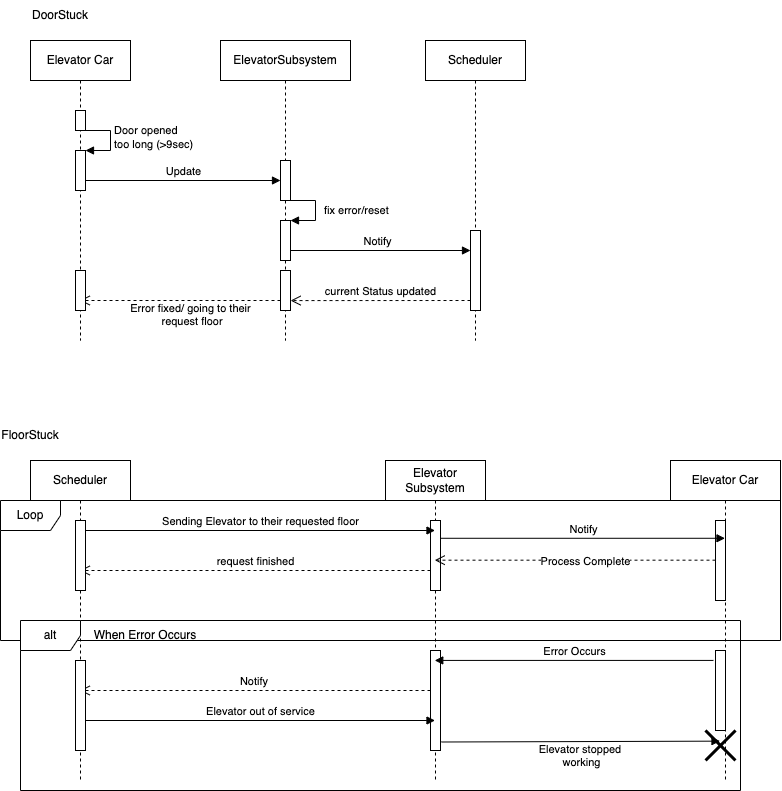

The diagram above was exported from draw.io. Its source (the exported page's mxGraphModel, read from the mxfile embedded in the PNG):
<mxGraphModel dx="1150" dy="683" grid="1" gridSize="10" guides="1" tooltips="1" connect="1" arrows="1" fold="1" page="1" pageScale="1" pageWidth="850" pageHeight="1100" math="0" shadow="0">
  <root>
    <mxCell id="0" />
    <mxCell id="1" parent="0" />
    <mxCell id="6MMg1ee782qCfKri8jzk-7" value="Scheduler" style="shape=umlLifeline;perimeter=lifelinePerimeter;whiteSpace=wrap;html=1;container=1;collapsible=0;recursiveResize=0;outlineConnect=0;fillColor=#FFFFFF;" vertex="1" parent="1">
      <mxGeometry x="465" y="60" width="100" height="300" as="geometry" />
    </mxCell>
    <mxCell id="6MMg1ee782qCfKri8jzk-8" value="" style="html=1;points=[];perimeter=orthogonalPerimeter;fillColor=#FFFFFF;" vertex="1" parent="6MMg1ee782qCfKri8jzk-7">
      <mxGeometry x="45" y="190" width="10" height="80" as="geometry" />
    </mxCell>
    <mxCell id="6MMg1ee782qCfKri8jzk-9" value="Notify" style="html=1;verticalAlign=bottom;endArrow=block;rounded=0;fillColor=#FFFFFF;" edge="1" parent="6MMg1ee782qCfKri8jzk-7" source="6MMg1ee782qCfKri8jzk-11">
      <mxGeometry width="80" relative="1" as="geometry">
        <mxPoint x="-85" y="210" as="sourcePoint" />
        <mxPoint x="45" y="210" as="targetPoint" />
      </mxGeometry>
    </mxCell>
    <mxCell id="6MMg1ee782qCfKri8jzk-10" value="current Status updated" style="html=1;verticalAlign=bottom;endArrow=open;dashed=1;endSize=8;rounded=0;fillColor=#FFFFFF;entryX=1.009;entryY=0.752;entryDx=0;entryDy=0;entryPerimeter=0;" edge="1" parent="6MMg1ee782qCfKri8jzk-7" target="6MMg1ee782qCfKri8jzk-15">
      <mxGeometry relative="1" as="geometry">
        <mxPoint x="45" y="260" as="sourcePoint" />
        <mxPoint x="-35" y="260" as="targetPoint" />
      </mxGeometry>
    </mxCell>
    <mxCell id="6MMg1ee782qCfKri8jzk-11" value="ElevatorSubsystem" style="shape=umlLifeline;perimeter=lifelinePerimeter;whiteSpace=wrap;html=1;container=1;collapsible=0;recursiveResize=0;outlineConnect=0;fillColor=#FFFFFF;" vertex="1" parent="1">
      <mxGeometry x="260" y="60" width="130" height="300" as="geometry" />
    </mxCell>
    <mxCell id="6MMg1ee782qCfKri8jzk-12" value="" style="html=1;points=[];perimeter=orthogonalPerimeter;fillColor=#FFFFFF;" vertex="1" parent="6MMg1ee782qCfKri8jzk-11">
      <mxGeometry x="60" y="120" width="10" height="40" as="geometry" />
    </mxCell>
    <mxCell id="6MMg1ee782qCfKri8jzk-13" value="" style="html=1;points=[];perimeter=orthogonalPerimeter;fillColor=#FFFFFF;" vertex="1" parent="6MMg1ee782qCfKri8jzk-11">
      <mxGeometry x="60" y="180" width="10" height="40" as="geometry" />
    </mxCell>
    <mxCell id="6MMg1ee782qCfKri8jzk-14" value="fix error/reset" style="edgeStyle=orthogonalEdgeStyle;html=1;align=left;spacingLeft=2;endArrow=block;rounded=0;entryX=1;entryY=0;fillColor=#FFFFFF;" edge="1" parent="6MMg1ee782qCfKri8jzk-11" target="6MMg1ee782qCfKri8jzk-13">
      <mxGeometry x="0.0667" y="5" relative="1" as="geometry">
        <mxPoint x="65" y="160" as="sourcePoint" />
        <Array as="points">
          <mxPoint x="95" y="160" />
        </Array>
        <mxPoint as="offset" />
      </mxGeometry>
    </mxCell>
    <mxCell id="6MMg1ee782qCfKri8jzk-15" value="" style="html=1;points=[];perimeter=orthogonalPerimeter;fillColor=#FFFFFF;" vertex="1" parent="6MMg1ee782qCfKri8jzk-11">
      <mxGeometry x="60" y="230" width="10" height="40" as="geometry" />
    </mxCell>
    <mxCell id="6MMg1ee782qCfKri8jzk-16" value="Error fixed/ going to their&lt;br&gt;&amp;nbsp;request floor" style="html=1;verticalAlign=bottom;endArrow=open;dashed=1;endSize=8;rounded=0;fillColor=#FFFFFF;" edge="1" parent="6MMg1ee782qCfKri8jzk-11" target="6MMg1ee782qCfKri8jzk-17">
      <mxGeometry x="-0.1027" y="30" relative="1" as="geometry">
        <mxPoint x="60" y="260" as="sourcePoint" />
        <mxPoint x="-20" y="260" as="targetPoint" />
        <mxPoint as="offset" />
      </mxGeometry>
    </mxCell>
    <mxCell id="6MMg1ee782qCfKri8jzk-17" value="Elevator Car" style="shape=umlLifeline;perimeter=lifelinePerimeter;whiteSpace=wrap;html=1;container=1;collapsible=0;recursiveResize=0;outlineConnect=0;fillColor=#FFFFFF;" vertex="1" parent="1">
      <mxGeometry x="70" y="60" width="100" height="300" as="geometry" />
    </mxCell>
    <mxCell id="6MMg1ee782qCfKri8jzk-18" value="" style="html=1;points=[];perimeter=orthogonalPerimeter;fillColor=#FFFFFF;" vertex="1" parent="6MMg1ee782qCfKri8jzk-17">
      <mxGeometry x="45" y="70" width="10" height="20" as="geometry" />
    </mxCell>
    <mxCell id="6MMg1ee782qCfKri8jzk-19" value="" style="html=1;points=[];perimeter=orthogonalPerimeter;fillColor=#FFFFFF;" vertex="1" parent="6MMg1ee782qCfKri8jzk-17">
      <mxGeometry x="45" y="110" width="10" height="40" as="geometry" />
    </mxCell>
    <mxCell id="6MMg1ee782qCfKri8jzk-20" value="Door opened&amp;nbsp;&lt;br&gt;too long (&amp;gt;9sec)" style="edgeStyle=orthogonalEdgeStyle;html=1;align=left;spacingLeft=2;endArrow=block;rounded=0;entryX=1;entryY=0;fillColor=#FFFFFF;" edge="1" parent="6MMg1ee782qCfKri8jzk-17" target="6MMg1ee782qCfKri8jzk-19">
      <mxGeometry relative="1" as="geometry">
        <mxPoint x="50" y="90" as="sourcePoint" />
        <Array as="points">
          <mxPoint x="80" y="90" />
        </Array>
      </mxGeometry>
    </mxCell>
    <mxCell id="6MMg1ee782qCfKri8jzk-21" value="Update" style="html=1;verticalAlign=bottom;endArrow=block;rounded=0;fillColor=#FFFFFF;" edge="1" parent="6MMg1ee782qCfKri8jzk-17" target="6MMg1ee782qCfKri8jzk-12">
      <mxGeometry width="80" relative="1" as="geometry">
        <mxPoint x="55" y="140" as="sourcePoint" />
        <mxPoint x="170" y="140" as="targetPoint" />
      </mxGeometry>
    </mxCell>
    <mxCell id="6MMg1ee782qCfKri8jzk-22" value="" style="html=1;points=[];perimeter=orthogonalPerimeter;fillColor=#FFFFFF;" vertex="1" parent="6MMg1ee782qCfKri8jzk-17">
      <mxGeometry x="45" y="230" width="10" height="40" as="geometry" />
    </mxCell>
    <mxCell id="6MMg1ee782qCfKri8jzk-23" value="Elevator Subsystem" style="shape=umlLifeline;perimeter=lifelinePerimeter;whiteSpace=wrap;html=1;container=1;collapsible=0;recursiveResize=0;outlineConnect=0;" vertex="1" parent="1">
      <mxGeometry x="425" y="480" width="100" height="320" as="geometry" />
    </mxCell>
    <mxCell id="6MMg1ee782qCfKri8jzk-25" value="" style="html=1;points=[];perimeter=orthogonalPerimeter;" vertex="1" parent="6MMg1ee782qCfKri8jzk-23">
      <mxGeometry x="45" y="60" width="10" height="70" as="geometry" />
    </mxCell>
    <mxCell id="6MMg1ee782qCfKri8jzk-29" value="request finished" style="html=1;verticalAlign=bottom;endArrow=open;dashed=1;endSize=8;rounded=0;" edge="1" parent="6MMg1ee782qCfKri8jzk-23" target="6MMg1ee782qCfKri8jzk-24">
      <mxGeometry relative="1" as="geometry">
        <mxPoint x="45" y="110" as="sourcePoint" />
        <mxPoint x="-205" y="110" as="targetPoint" />
      </mxGeometry>
    </mxCell>
    <mxCell id="6MMg1ee782qCfKri8jzk-31" value="" style="html=1;points=[];perimeter=orthogonalPerimeter;" vertex="1" parent="6MMg1ee782qCfKri8jzk-23">
      <mxGeometry x="45" y="190" width="10" height="100" as="geometry" />
    </mxCell>
    <mxCell id="6MMg1ee782qCfKri8jzk-33" value="Notify&amp;nbsp;" style="html=1;verticalAlign=bottom;endArrow=open;dashed=1;endSize=8;rounded=0;" edge="1" parent="6MMg1ee782qCfKri8jzk-23">
      <mxGeometry relative="1" as="geometry">
        <mxPoint x="45" y="230" as="sourcePoint" />
        <mxPoint x="-305.7499999999998" y="230" as="targetPoint" />
        <Array as="points">
          <mxPoint x="-65" y="230" />
        </Array>
      </mxGeometry>
    </mxCell>
    <mxCell id="6MMg1ee782qCfKri8jzk-24" value="Scheduler" style="shape=umlLifeline;perimeter=lifelinePerimeter;whiteSpace=wrap;html=1;container=1;collapsible=0;recursiveResize=0;outlineConnect=0;" vertex="1" parent="1">
      <mxGeometry x="70" y="480" width="100" height="320" as="geometry" />
    </mxCell>
    <mxCell id="6MMg1ee782qCfKri8jzk-26" value="" style="html=1;points=[];perimeter=orthogonalPerimeter;" vertex="1" parent="6MMg1ee782qCfKri8jzk-24">
      <mxGeometry x="45" y="60" width="10" height="70" as="geometry" />
    </mxCell>
    <mxCell id="6MMg1ee782qCfKri8jzk-27" value="Sending Elevator to their requested floor" style="html=1;verticalAlign=bottom;endArrow=block;rounded=0;" edge="1" parent="6MMg1ee782qCfKri8jzk-24" target="6MMg1ee782qCfKri8jzk-23">
      <mxGeometry width="80" relative="1" as="geometry">
        <mxPoint x="55" y="70" as="sourcePoint" />
        <mxPoint x="135" y="70" as="targetPoint" />
      </mxGeometry>
    </mxCell>
    <mxCell id="6MMg1ee782qCfKri8jzk-32" value="" style="html=1;points=[];perimeter=orthogonalPerimeter;" vertex="1" parent="6MMg1ee782qCfKri8jzk-24">
      <mxGeometry x="45" y="200" width="10" height="90" as="geometry" />
    </mxCell>
    <mxCell id="6MMg1ee782qCfKri8jzk-49" value="Elevator out of service" style="html=1;verticalAlign=bottom;endArrow=block;rounded=0;" edge="1" parent="6MMg1ee782qCfKri8jzk-24">
      <mxGeometry width="80" relative="1" as="geometry">
        <mxPoint x="55" y="260" as="sourcePoint" />
        <mxPoint x="404.5" y="260" as="targetPoint" />
      </mxGeometry>
    </mxCell>
    <mxCell id="6MMg1ee782qCfKri8jzk-41" value="Elevator Car" style="shape=umlLifeline;perimeter=lifelinePerimeter;whiteSpace=wrap;html=1;container=1;collapsible=0;recursiveResize=0;outlineConnect=0;" vertex="1" parent="1">
      <mxGeometry x="710" y="480" width="110" height="320" as="geometry" />
    </mxCell>
    <mxCell id="6MMg1ee782qCfKri8jzk-42" value="" style="html=1;points=[];perimeter=orthogonalPerimeter;" vertex="1" parent="6MMg1ee782qCfKri8jzk-41">
      <mxGeometry x="45" y="60" width="10" height="80" as="geometry" />
    </mxCell>
    <mxCell id="6MMg1ee782qCfKri8jzk-44" value="Process Complete" style="html=1;verticalAlign=bottom;endArrow=open;dashed=1;endSize=8;rounded=0;" edge="1" parent="6MMg1ee782qCfKri8jzk-41" target="6MMg1ee782qCfKri8jzk-23">
      <mxGeometry x="-0.0724" y="10" relative="1" as="geometry">
        <mxPoint x="45" y="99.68" as="sourcePoint" />
        <mxPoint x="-35" y="99.68" as="targetPoint" />
        <mxPoint as="offset" />
      </mxGeometry>
    </mxCell>
    <mxCell id="6MMg1ee782qCfKri8jzk-47" value="" style="html=1;points=[];perimeter=orthogonalPerimeter;" vertex="1" parent="6MMg1ee782qCfKri8jzk-41">
      <mxGeometry x="45" y="190" width="10" height="80" as="geometry" />
    </mxCell>
    <mxCell id="6MMg1ee782qCfKri8jzk-48" value="" style="shape=umlDestroy;whiteSpace=wrap;html=1;strokeWidth=3;" vertex="1" parent="6MMg1ee782qCfKri8jzk-41">
      <mxGeometry x="35" y="270" width="30" height="30" as="geometry" />
    </mxCell>
    <mxCell id="6MMg1ee782qCfKri8jzk-51" value="Loop" style="shape=umlFrame;whiteSpace=wrap;html=1;" vertex="1" parent="6MMg1ee782qCfKri8jzk-41">
      <mxGeometry x="-670" y="40" width="780" height="140" as="geometry" />
    </mxCell>
    <mxCell id="6MMg1ee782qCfKri8jzk-43" value="Notify" style="html=1;verticalAlign=bottom;endArrow=block;rounded=0;exitX=1;exitY=0.254;exitDx=0;exitDy=0;exitPerimeter=0;" edge="1" parent="1" source="6MMg1ee782qCfKri8jzk-25" target="6MMg1ee782qCfKri8jzk-41">
      <mxGeometry width="80" relative="1" as="geometry">
        <mxPoint x="570" y="560" as="sourcePoint" />
        <mxPoint x="650" y="560" as="targetPoint" />
      </mxGeometry>
    </mxCell>
    <mxCell id="6MMg1ee782qCfKri8jzk-45" value="Error Occurs" style="html=1;verticalAlign=bottom;endArrow=block;rounded=0;exitX=-0.206;exitY=0.124;exitDx=0;exitDy=0;exitPerimeter=0;" edge="1" parent="1" source="6MMg1ee782qCfKri8jzk-47">
      <mxGeometry width="80" relative="1" as="geometry">
        <mxPoint x="600" y="700" as="sourcePoint" />
        <mxPoint x="474.2500000000002" y="679.9199999999998" as="targetPoint" />
      </mxGeometry>
    </mxCell>
    <mxCell id="6MMg1ee782qCfKri8jzk-50" value="Elevator stopped&amp;nbsp;&lt;br&gt;working" style="html=1;verticalAlign=bottom;endArrow=block;rounded=0;exitX=1.08;exitY=0.915;exitDx=0;exitDy=0;exitPerimeter=0;" edge="1" parent="1" source="6MMg1ee782qCfKri8jzk-31">
      <mxGeometry x="0.0036" y="-30" width="80" relative="1" as="geometry">
        <mxPoint x="570" y="760" as="sourcePoint" />
        <mxPoint x="759.5" y="760.6500000000001" as="targetPoint" />
        <mxPoint as="offset" />
      </mxGeometry>
    </mxCell>
    <mxCell id="6MMg1ee782qCfKri8jzk-52" value="alt" style="shape=umlFrame;whiteSpace=wrap;html=1;" vertex="1" parent="1">
      <mxGeometry x="60" y="640" width="720" height="170" as="geometry" />
    </mxCell>
    <mxCell id="6MMg1ee782qCfKri8jzk-53" value="When Error Occurs" style="text;html=1;strokeColor=none;fillColor=none;align=center;verticalAlign=middle;whiteSpace=wrap;rounded=0;" vertex="1" parent="1">
      <mxGeometry x="120" y="640" width="130" height="30" as="geometry" />
    </mxCell>
    <mxCell id="6MMg1ee782qCfKri8jzk-54" value="DoorStuck" style="text;html=1;strokeColor=none;fillColor=none;align=center;verticalAlign=middle;whiteSpace=wrap;rounded=0;" vertex="1" parent="1">
      <mxGeometry x="70" y="20" width="60" height="30" as="geometry" />
    </mxCell>
    <mxCell id="6MMg1ee782qCfKri8jzk-55" value="FloorStuck" style="text;html=1;strokeColor=none;fillColor=none;align=center;verticalAlign=middle;whiteSpace=wrap;rounded=0;" vertex="1" parent="1">
      <mxGeometry x="40" y="440" width="60" height="30" as="geometry" />
    </mxCell>
  </root>
</mxGraphModel>